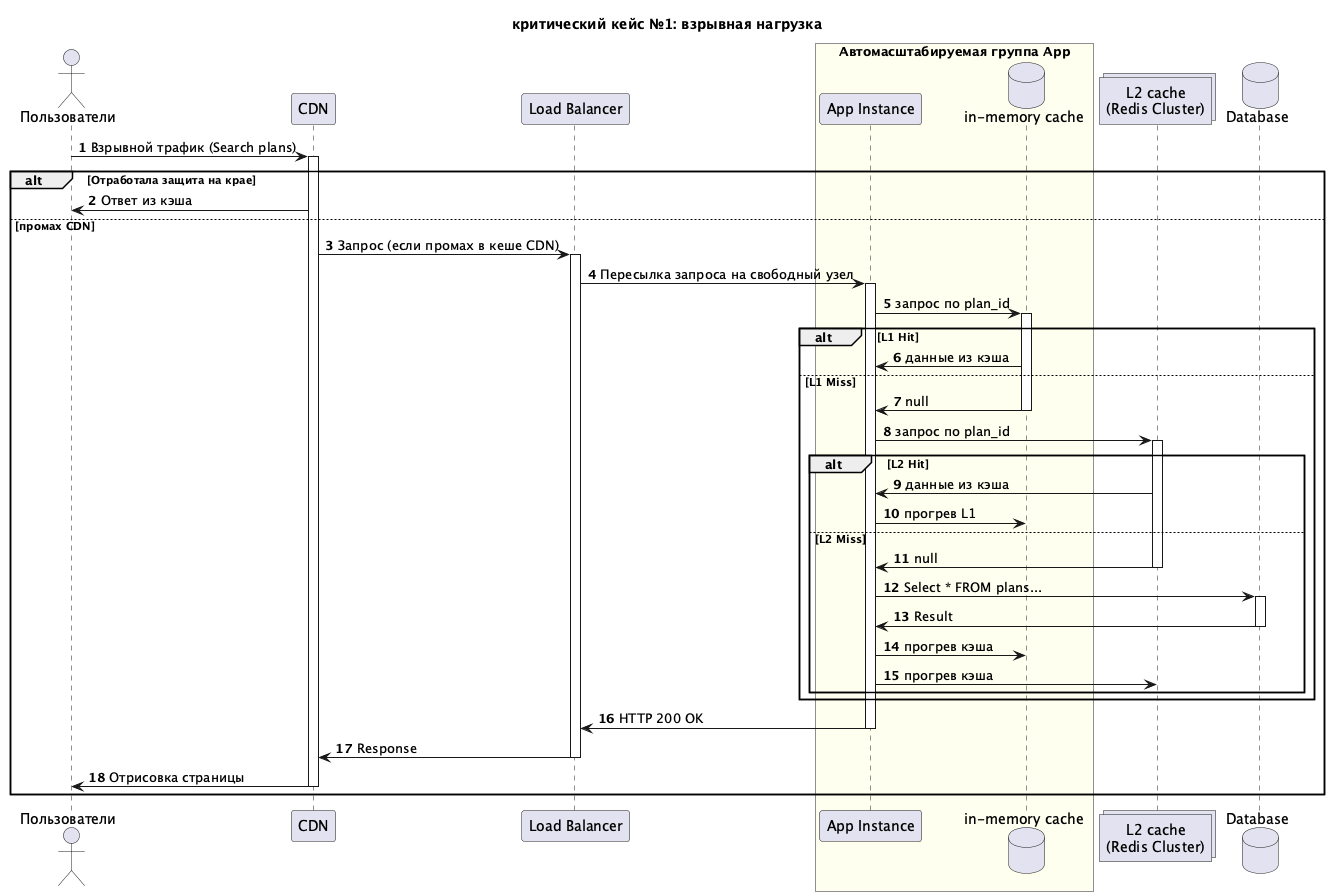

The diagram above was rendered by PlantUML. Its source (embedded in the PNG):
@startuml взрывная нагрузка


title критический кейс №1: взрывная нагрузка


autonumber


actor "Пользователи" as Users
participant "CDN" as CDN
participant "Load Balancer" as LB


box "Автомасштабируемая группа App" #Ivory
   participant "App Instance" as App
   database "in-memory cache" as L1
end box


collections "L2 cache\n(Redis Cluster)" as L2
database "Database" as DB


Users -> CDN: Взрывной трафик (Search plans)
activate CDN


alt Отработала защита на крае
   CDN -> Users: Ответ из кэша
else промах CDN
   CDN -> LB: Запрос (если промах в кеше CDN)
   activate LB


   LB -> App: Пересылка запроса на свободный узел
   activate App


   App -> L1: запрос по plan_id
   activate L1


   alt L1 Hit
       L1 -> App: данные из кэша
   else L1 Miss
       App <- L1: null
       deactivate L1
      
       App -> L2: запрос по plan_id
       activate L2
      
       alt L2 Hit
           App <- L2: данные из кэша
           App -> L1: прогрев L1
       else L2 Miss
           App <- L2: null
           deactivate L2
          
           App -> DB: Select * FROM plans...
           activate DB
           App <- DB: Result
           deactivate DB
           App -> L1: прогрев кэша
           App -> L2: прогрев кэша
       end
   end


   LB <- App: HTTP 200 OK
   deactivate App
   CDN <- LB: Response
   deactivate LB
   Users <- CDN: Отрисовка страницы
   deactivate CDN


end


@enduml